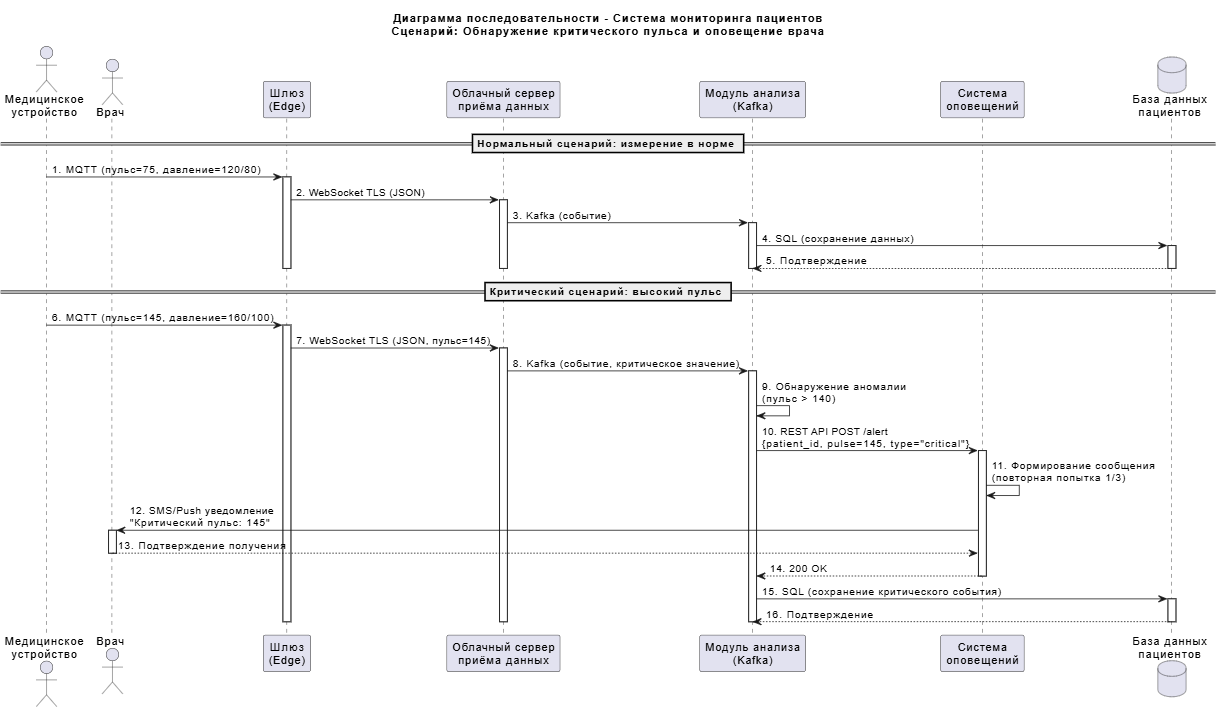

The diagram above was exported from draw.io. Its source (the exported page's mxGraphModel, read from the mxfile embedded in the PNG):
<mxGraphModel dx="1654" dy="918" grid="1" gridSize="10" guides="1" tooltips="1" connect="1" arrows="1" fold="1" page="1" pageScale="1" pageWidth="1100" pageHeight="850" background="none" math="0" shadow="0">
  <root>
    <mxCell id="0" />
    <mxCell id="1" parent="0" />
    <mxCell id="7baba1c4bc27f4b0-2" parent="1" style="shape=umlLifeline;perimeter=lifelinePerimeter;whiteSpace=wrap;html=1;container=1;collapsible=0;recursiveResize=0;outlineConnect=0;rounded=1;shadow=0;comic=0;labelBackgroundColor=none;strokeWidth=1;fontFamily=Verdana;fontSize=12;align=center;" value=":Object" vertex="1">
      <mxGeometry height="580" width="100" x="240" y="80" as="geometry" />
    </mxCell>
    <mxCell id="7baba1c4bc27f4b0-10" parent="7baba1c4bc27f4b0-2" style="html=1;points=[];perimeter=orthogonalPerimeter;rounded=0;shadow=0;comic=0;labelBackgroundColor=none;strokeWidth=1;fontFamily=Verdana;fontSize=12;align=center;" value="" vertex="1">
      <mxGeometry height="230" width="10" x="45" y="100" as="geometry" />
    </mxCell>
    <mxCell id="7baba1c4bc27f4b0-3" parent="1" style="shape=umlLifeline;perimeter=lifelinePerimeter;whiteSpace=wrap;html=1;container=1;collapsible=0;recursiveResize=0;outlineConnect=0;rounded=1;shadow=0;comic=0;labelBackgroundColor=none;strokeWidth=1;fontFamily=Verdana;fontSize=12;align=center;" value=":Object" vertex="1">
      <mxGeometry height="580" width="100" x="400" y="80" as="geometry" />
    </mxCell>
    <mxCell id="7baba1c4bc27f4b0-13" parent="7baba1c4bc27f4b0-3" style="html=1;points=[];perimeter=orthogonalPerimeter;rounded=0;shadow=0;comic=0;labelBackgroundColor=none;strokeWidth=1;fontFamily=Verdana;fontSize=12;align=center;" value="" vertex="1">
      <mxGeometry height="200" width="10" x="45" y="120" as="geometry" />
    </mxCell>
    <mxCell id="7baba1c4bc27f4b0-4" parent="1" style="shape=umlLifeline;perimeter=lifelinePerimeter;whiteSpace=wrap;html=1;container=1;collapsible=0;recursiveResize=0;outlineConnect=0;rounded=1;shadow=0;comic=0;labelBackgroundColor=none;strokeWidth=1;fontFamily=Verdana;fontSize=12;align=center;" value=":Object" vertex="1">
      <mxGeometry height="580" width="100" x="540" y="80" as="geometry" />
    </mxCell>
    <mxCell id="7baba1c4bc27f4b0-5" parent="1" style="shape=umlLifeline;perimeter=lifelinePerimeter;whiteSpace=wrap;html=1;container=1;collapsible=0;recursiveResize=0;outlineConnect=0;rounded=1;shadow=0;comic=0;labelBackgroundColor=none;strokeWidth=1;fontFamily=Verdana;fontSize=12;align=center;" value=":Object" vertex="1">
      <mxGeometry height="580" width="100" x="680" y="80" as="geometry" />
    </mxCell>
    <mxCell id="7baba1c4bc27f4b0-6" parent="1" style="shape=umlLifeline;perimeter=lifelinePerimeter;whiteSpace=wrap;html=1;container=1;collapsible=0;recursiveResize=0;outlineConnect=0;rounded=1;shadow=0;comic=0;labelBackgroundColor=none;strokeWidth=1;fontFamily=Verdana;fontSize=12;align=center;" value=":Object" vertex="1">
      <mxGeometry height="580" width="100" x="820" y="80" as="geometry" />
    </mxCell>
    <mxCell id="7baba1c4bc27f4b0-7" parent="1" style="shape=umlLifeline;perimeter=lifelinePerimeter;whiteSpace=wrap;html=1;container=1;collapsible=0;recursiveResize=0;outlineConnect=0;rounded=1;shadow=0;comic=0;labelBackgroundColor=none;strokeWidth=1;fontFamily=Verdana;fontSize=12;align=center;" value=":Object" vertex="1">
      <mxGeometry height="580" width="100" x="960" y="80" as="geometry" />
    </mxCell>
    <mxCell id="7baba1c4bc27f4b0-8" parent="1" style="shape=umlLifeline;perimeter=lifelinePerimeter;whiteSpace=wrap;html=1;container=1;collapsible=0;recursiveResize=0;outlineConnect=0;rounded=1;shadow=0;comic=0;labelBackgroundColor=none;strokeWidth=1;fontFamily=Verdana;fontSize=12;align=center;" value=":Object" vertex="1">
      <mxGeometry height="580" width="100" x="100" y="80" as="geometry" />
    </mxCell>
    <mxCell id="7baba1c4bc27f4b0-9" parent="7baba1c4bc27f4b0-8" style="html=1;points=[];perimeter=orthogonalPerimeter;rounded=0;shadow=0;comic=0;labelBackgroundColor=none;strokeWidth=1;fontFamily=Verdana;fontSize=12;align=center;" value="" vertex="1">
      <mxGeometry height="440" width="10" x="45" y="100" as="geometry" />
    </mxCell>
    <mxCell id="7baba1c4bc27f4b0-16" parent="1" style="html=1;points=[];perimeter=orthogonalPerimeter;rounded=0;shadow=0;comic=0;labelBackgroundColor=none;strokeWidth=1;fontFamily=Verdana;fontSize=12;align=center;" value="" vertex="1">
      <mxGeometry height="180" width="10" x="585" y="220" as="geometry" />
    </mxCell>
    <mxCell id="7baba1c4bc27f4b0-17" edge="1" parent="1" source="7baba1c4bc27f4b0-13" style="html=1;verticalAlign=bottom;endArrow=block;labelBackgroundColor=none;fontFamily=Verdana;fontSize=12;edgeStyle=elbowEdgeStyle;elbow=vertical;" target="7baba1c4bc27f4b0-16" value="dispatch">
      <mxGeometry relative="1" as="geometry">
        <Array as="points">
          <mxPoint x="460" y="220" />
        </Array>
        <mxPoint x="510" y="220" as="sourcePoint" />
      </mxGeometry>
    </mxCell>
    <mxCell id="7baba1c4bc27f4b0-19" parent="1" style="html=1;points=[];perimeter=orthogonalPerimeter;rounded=0;shadow=0;comic=0;labelBackgroundColor=none;strokeWidth=1;fontFamily=Verdana;fontSize=12;align=center;" value="" vertex="1">
      <mxGeometry height="40" width="10" x="725" y="230" as="geometry" />
    </mxCell>
    <mxCell id="7baba1c4bc27f4b0-20" edge="1" parent="1" source="7baba1c4bc27f4b0-16" style="html=1;verticalAlign=bottom;endArrow=block;entryX=0;entryY=0;labelBackgroundColor=none;fontFamily=Verdana;fontSize=12;edgeStyle=elbowEdgeStyle;elbow=vertical;" target="7baba1c4bc27f4b0-19" value="dispatch">
      <mxGeometry relative="1" as="geometry">
        <mxPoint x="650" y="230" as="sourcePoint" />
      </mxGeometry>
    </mxCell>
    <mxCell id="7baba1c4bc27f4b0-21" edge="1" parent="1" source="7baba1c4bc27f4b0-19" style="html=1;verticalAlign=bottom;endArrow=open;dashed=1;endSize=8;labelBackgroundColor=none;fontFamily=Verdana;fontSize=12;edgeStyle=elbowEdgeStyle;elbow=vertical;" target="7baba1c4bc27f4b0-16" value="return">
      <mxGeometry relative="1" as="geometry">
        <Array as="points">
          <mxPoint x="670" y="260" />
          <mxPoint x="700" y="260" />
        </Array>
        <mxPoint x="650" y="306" as="targetPoint" />
      </mxGeometry>
    </mxCell>
    <mxCell id="7baba1c4bc27f4b0-22" parent="1" style="html=1;points=[];perimeter=orthogonalPerimeter;rounded=0;shadow=0;comic=0;labelBackgroundColor=none;strokeWidth=1;fontFamily=Verdana;fontSize=12;align=center;" value="" vertex="1">
      <mxGeometry height="140" width="10" x="585" y="440" as="geometry" />
    </mxCell>
    <mxCell id="7baba1c4bc27f4b0-23" edge="1" parent="1" source="7baba1c4bc27f4b0-9" style="html=1;verticalAlign=bottom;endArrow=block;entryX=0;entryY=0;labelBackgroundColor=none;fontFamily=Verdana;fontSize=12;" target="7baba1c4bc27f4b0-22" value="dispatch">
      <mxGeometry relative="1" as="geometry">
        <mxPoint x="510" y="420" as="sourcePoint" />
      </mxGeometry>
    </mxCell>
    <mxCell id="7baba1c4bc27f4b0-25" parent="1" style="html=1;points=[];perimeter=orthogonalPerimeter;rounded=0;shadow=0;comic=0;labelBackgroundColor=none;strokeColor=#000000;strokeWidth=1;fillColor=#FFFFFF;fontFamily=Verdana;fontSize=12;fontColor=#000000;align=center;" value="" vertex="1">
      <mxGeometry height="30" width="10" x="1005" y="460" as="geometry" />
    </mxCell>
    <mxCell id="7baba1c4bc27f4b0-26" edge="1" parent="1" source="7baba1c4bc27f4b0-22" style="html=1;verticalAlign=bottom;endArrow=block;entryX=0;entryY=0;labelBackgroundColor=none;fontFamily=Verdana;fontSize=12;" target="7baba1c4bc27f4b0-25" value="dispatch">
      <mxGeometry relative="1" as="geometry">
        <mxPoint x="930" y="340" as="sourcePoint" />
      </mxGeometry>
    </mxCell>
    <mxCell id="7baba1c4bc27f4b0-27" edge="1" parent="1" source="7baba1c4bc27f4b0-25" style="html=1;verticalAlign=bottom;endArrow=open;dashed=1;endSize=8;exitX=0;exitY=0.95;labelBackgroundColor=none;fontFamily=Verdana;fontSize=12;" target="7baba1c4bc27f4b0-22" value="return">
      <mxGeometry relative="1" as="geometry">
        <mxPoint x="930" y="416" as="targetPoint" />
      </mxGeometry>
    </mxCell>
    <mxCell id="7baba1c4bc27f4b0-28" parent="1" style="html=1;points=[];perimeter=orthogonalPerimeter;rounded=0;shadow=0;comic=0;labelBackgroundColor=none;strokeWidth=1;fontFamily=Verdana;fontSize=12;align=center;" value="" vertex="1">
      <mxGeometry height="60" width="10" x="870" y="550" as="geometry" />
    </mxCell>
    <mxCell id="7baba1c4bc27f4b0-29" edge="1" parent="1" source="7baba1c4bc27f4b0-37" style="html=1;verticalAlign=bottom;endArrow=block;entryX=0;entryY=0;labelBackgroundColor=none;fontFamily=Verdana;fontSize=12;edgeStyle=elbowEdgeStyle;elbow=vertical;" target="7baba1c4bc27f4b0-28" value="dispatch">
      <mxGeometry relative="1" as="geometry">
        <mxPoint x="800" y="550" as="sourcePoint" />
      </mxGeometry>
    </mxCell>
    <mxCell id="7baba1c4bc27f4b0-30" edge="1" parent="1" source="7baba1c4bc27f4b0-28" style="html=1;verticalAlign=bottom;endArrow=open;dashed=1;endSize=8;labelBackgroundColor=none;fontFamily=Verdana;fontSize=12;edgeStyle=elbowEdgeStyle;elbow=vertical;" target="7baba1c4bc27f4b0-9" value="return">
      <mxGeometry relative="1" as="geometry">
        <Array as="points">
          <mxPoint x="570" y="600" />
        </Array>
        <mxPoint x="800" y="626" as="targetPoint" />
      </mxGeometry>
    </mxCell>
    <mxCell id="7baba1c4bc27f4b0-11" edge="1" parent="1" source="7baba1c4bc27f4b0-9" style="html=1;verticalAlign=bottom;endArrow=block;entryX=0;entryY=0;labelBackgroundColor=none;fontFamily=Verdana;fontSize=12;edgeStyle=elbowEdgeStyle;elbow=vertical;" target="7baba1c4bc27f4b0-10" value="dispatch">
      <mxGeometry relative="1" as="geometry">
        <mxPoint x="220" y="190" as="sourcePoint" />
      </mxGeometry>
    </mxCell>
    <mxCell id="7baba1c4bc27f4b0-14" edge="1" parent="1" source="7baba1c4bc27f4b0-10" style="html=1;verticalAlign=bottom;endArrow=block;entryX=0;entryY=0;labelBackgroundColor=none;fontFamily=Verdana;fontSize=12;edgeStyle=elbowEdgeStyle;elbow=vertical;" target="7baba1c4bc27f4b0-13" value="dispatch">
      <mxGeometry relative="1" as="geometry">
        <mxPoint x="370" y="200" as="sourcePoint" />
      </mxGeometry>
    </mxCell>
    <mxCell id="7baba1c4bc27f4b0-34" parent="1" style="html=1;points=[];perimeter=orthogonalPerimeter;rounded=0;shadow=0;comic=0;labelBackgroundColor=none;strokeWidth=1;fontFamily=Verdana;fontSize=12;align=center;" value="" vertex="1">
      <mxGeometry height="70" width="10" x="590" y="300" as="geometry" />
    </mxCell>
    <mxCell id="7baba1c4bc27f4b0-35" edge="1" parent="1" source="7baba1c4bc27f4b0-16" style="html=1;verticalAlign=bottom;endArrow=block;labelBackgroundColor=none;fontFamily=Verdana;fontSize=12;elbow=vertical;edgeStyle=orthogonalEdgeStyle;curved=1;entryX=1;entryY=0.286;entryPerimeter=0;exitX=1.038;exitY=0.345;exitPerimeter=0;" target="7baba1c4bc27f4b0-34" value="dispatch">
      <mxGeometry relative="1" as="geometry">
        <Array as="points">
          <mxPoint x="650" y="282" />
          <mxPoint x="650" y="320" />
        </Array>
        <mxPoint x="465" y="230" as="sourcePoint" />
        <mxPoint x="595" y="230" as="targetPoint" />
      </mxGeometry>
    </mxCell>
    <mxCell id="7baba1c4bc27f4b0-36" edge="1" parent="1" source="7baba1c4bc27f4b0-34" style="html=1;verticalAlign=bottom;endArrow=block;labelBackgroundColor=none;fontFamily=Verdana;fontSize=12;elbow=vertical;edgeStyle=orthogonalEdgeStyle;curved=1;exitX=1.066;exitY=0.713;exitPerimeter=0;" value="dispatch">
      <mxGeometry relative="1" as="geometry">
        <Array as="points">
          <mxPoint x="650" y="350" />
          <mxPoint x="650" y="389" />
        </Array>
        <mxPoint x="610.3333333333333" y="350" as="sourcePoint" />
        <mxPoint x="595" y="389" as="targetPoint" />
      </mxGeometry>
    </mxCell>
    <mxCell id="7baba1c4bc27f4b0-37" parent="1" style="html=1;points=[];perimeter=orthogonalPerimeter;rounded=0;shadow=0;comic=0;labelBackgroundColor=none;strokeWidth=1;fontFamily=Verdana;fontSize=12;align=center;" value="" vertex="1">
      <mxGeometry height="40" width="10" x="590" y="520" as="geometry" />
    </mxCell>
    <mxCell id="7baba1c4bc27f4b0-39" edge="1" parent="1" style="html=1;verticalAlign=bottom;endArrow=block;labelBackgroundColor=none;fontFamily=Verdana;fontSize=12;elbow=vertical;edgeStyle=orthogonalEdgeStyle;curved=1;entryX=1;entryY=0.286;entryPerimeter=0;exitX=1.038;exitY=0.345;exitPerimeter=0;" value="dispatch">
      <mxGeometry relative="1" as="geometry">
        <Array as="points">
          <mxPoint x="650" y="501" />
          <mxPoint x="650" y="539" />
        </Array>
        <mxPoint x="595.3333333333335" y="501" as="sourcePoint" />
        <mxPoint x="600.3333333333335" y="539.3333333333334" as="targetPoint" />
      </mxGeometry>
    </mxCell>
    <mxCell id="7baba1c4bc27f4b0-40" parent="1" style="shape=note;whiteSpace=wrap;html=1;size=14;verticalAlign=top;align=left;spacingTop=-6;rounded=0;shadow=0;comic=0;labelBackgroundColor=none;strokeWidth=1;fontFamily=Verdana;fontSize=12" value="Note" vertex="1">
      <mxGeometry height="35" width="100" x="100" y="30" as="geometry" />
    </mxCell>
    <mxCell id="7baba1c4bc27f4b0-41" parent="1" style="shape=note;whiteSpace=wrap;html=1;size=14;verticalAlign=top;align=left;spacingTop=-6;rounded=0;shadow=0;comic=0;labelBackgroundColor=none;strokeWidth=1;fontFamily=Verdana;fontSize=12" value="Note" vertex="1">
      <mxGeometry height="35" width="100" x="240" y="30" as="geometry" />
    </mxCell>
    <mxCell id="7baba1c4bc27f4b0-42" parent="1" style="shape=note;whiteSpace=wrap;html=1;size=14;verticalAlign=top;align=left;spacingTop=-6;rounded=0;shadow=0;comic=0;labelBackgroundColor=none;strokeWidth=1;fontFamily=Verdana;fontSize=12" value="Note" vertex="1">
      <mxGeometry height="35" width="100" x="400" y="30" as="geometry" />
    </mxCell>
    <mxCell id="7baba1c4bc27f4b0-43" parent="1" style="shape=note;whiteSpace=wrap;html=1;size=14;verticalAlign=top;align=left;spacingTop=-6;rounded=0;shadow=0;comic=0;labelBackgroundColor=none;strokeWidth=1;fontFamily=Verdana;fontSize=12" value="Note" vertex="1">
      <mxGeometry height="35" width="100" x="540" y="30" as="geometry" />
    </mxCell>
    <mxCell id="7baba1c4bc27f4b0-44" parent="1" style="shape=note;whiteSpace=wrap;html=1;size=14;verticalAlign=top;align=left;spacingTop=-6;rounded=0;shadow=0;comic=0;labelBackgroundColor=none;strokeWidth=1;fontFamily=Verdana;fontSize=12" value="Note" vertex="1">
      <mxGeometry height="35" width="100" x="680" y="30" as="geometry" />
    </mxCell>
    <mxCell id="7baba1c4bc27f4b0-45" parent="1" style="shape=note;whiteSpace=wrap;html=1;size=14;verticalAlign=top;align=left;spacingTop=-6;rounded=0;shadow=0;comic=0;labelBackgroundColor=none;strokeWidth=1;fontFamily=Verdana;fontSize=12" value="Note" vertex="1">
      <mxGeometry height="35" width="100" x="820" y="30" as="geometry" />
    </mxCell>
    <mxCell id="7baba1c4bc27f4b0-46" parent="1" style="shape=note;whiteSpace=wrap;html=1;size=14;verticalAlign=top;align=left;spacingTop=-6;rounded=0;shadow=0;comic=0;labelBackgroundColor=none;strokeWidth=1;fontFamily=Verdana;fontSize=12" value="Note" vertex="1">
      <mxGeometry height="35" width="100" x="960" y="30" as="geometry" />
    </mxCell>
    <mxCell id="XVVXv5z3gkklIFncnnlT-1" parent="1" style="shape=image;verticalLabelPosition=bottom;labelBackgroundColor=default;verticalAlign=top;aspect=fixed;imageAspect=0;editableCssRules=.*;image=data:image/svg+xml,(base64 omitted: 36676 chars);" value="" vertex="1">
      <mxGeometry height="712.69" width="1220" as="geometry" />
    </mxCell>
  </root>
</mxGraphModel>